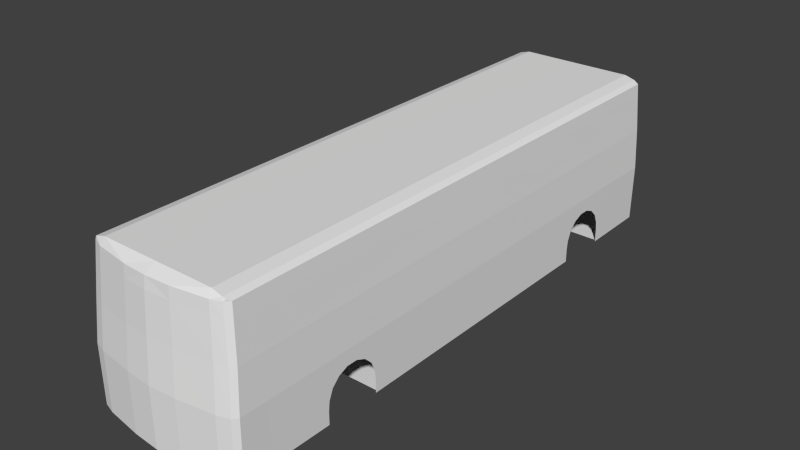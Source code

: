 # Source: busbus.blend  (saved by Blender 2.79.0; exported with 4.5.12 LTS)
import bpy
from mathutils import Matrix  # noqa: F401  (used for matrix-valued properties, if any)

bpy.ops.wm.read_factory_settings(use_empty=True)
scene = bpy.context.scene
scene.name = 'Scene'

# ---- collections
col_collection_1 = bpy.data.collections.new('Collection 1'); scene.collection.children.link(col_collection_1)

# ---- materials (node trees are filled in below, after node groups)
mat_material = bpy.data.materials.new('Material')
mat_material.alpha_threshold = 0.0
mat_material.use_transparent_shadow = False
mat_material.roughness = 0.5
mat_material.specular_intensity = 0.0

# ---- material node trees

# ---- world
world_world = bpy.data.worlds.new('World'); scene.world = world_world
world_world.color = (0.05088, 0.05088, 0.05088)
world_world.use_sun_shadow = False
world_world.sun_shadow_jitter_overblur = 0.0
world_world.cycles.sampling_method = 'NONE'
world_world.cycles.sample_map_resolution = 256

# ---- meshes
me_cube = bpy.data.meshes.new('Cube')
me_cube.from_pydata([(2.98e-08, -5.481, -0.01599), (2.98e-08, -5.481, 1.097), (2.98e-08, 5.514, 1.097), (2.98e-08, -2.349, -0.01599), (2.98e-08, -2.349, 2.943), (1.41, -2.349, 2.821), (1.531, -2.349, -0.01599), (1.531, -2.349, 1.097), (1.521, 5.514, -0.01599), (2.98e-08, -5.334, 2.821), (2.98e-08, 5.514, 2.943), (1.534, 5.514, 1.097), (2.98e-08, 5.514, -0.01599), (1.41, 5.514, 2.821), (1.41, -4.761, 2.821), (1.521, -4.883, -0.01599), (1.534, -4.883, 1.097), (2.98e-08, -5.414, 1.874), (1.492, -2.349, 1.874), (2.98e-08, 5.514, 1.874), (1.492, 5.514, 1.874), (1.492, -4.822, 1.874), (2.98e-08, -5.361, 2.604), (1.429, -2.349, 2.604), (2.98e-08, 5.514, 2.604), (1.429, 5.514, 2.604), (1.429, -4.775, 2.604), (0.5069, -5.445, -0.01599), (1.217, -5.339, -0.01599), (1.226, -5.339, 1.097), (0.5113, -5.445, 1.097), (1.143, -5.204, 2.821), (0.4699, -5.309, 2.821), (1.198, -5.272, 1.874), (0.4973, -5.377, 1.874), (1.156, -5.219, 2.604), (0.4762, -5.325, 2.604), (1.531, -3.505, -0.01599), (1.531, -3.505, 1.097), (1.41, -3.505, 2.821), (1.492, -3.505, 1.874), (1.429, -3.505, 2.604), (1.41, -4.644, 2.821), (1.521, -4.644, -0.01599), (1.534, -4.644, 1.097), (1.492, -4.644, 1.874), (1.429, -4.644, 2.604), (1.32, -2.349, 2.887), (1.32, 5.514, 2.887), (1.214, 5.514, 2.604), (1.118, -2.349, 2.944), (1.118, 5.514, 2.944), (1.029, 5.514, 2.604), (2.98e-08, -3.505, 2.943), (1.32, -3.505, 2.887), (1.118, -3.505, 2.944), (2.98e-08, -4.644, 2.943), (1.32, -4.644, 2.887), (1.118, -4.644, 2.944), (2.98e-08, -4.761, 2.943), (1.32, -4.761, 2.887), (1.118, -4.761, 2.944), (2.98e-08, -5.12, 2.943), (1.32, -5.12, 2.887), (1.118, -5.12, 2.944), (1.521, -5.177, -0.01599), (1.444, -5.268, -0.01599), (1.534, -5.177, 1.097), (1.457, -5.268, 1.097), (1.333, -5.134, 2.821), (1.41, -5.042, 2.821), (1.362, -5.101, 2.856), (1.492, -5.11, 1.874), (1.415, -5.201, 1.874), (1.429, -5.057, 2.604), (1.352, -5.15, 2.604), (1.531, -2.405, -0.01599), (1.531, -3.462, -0.01599), (1.531, -2.405, 0.2361), (1.531, -2.424, 0.4085), (1.531, -2.501, 0.596), (1.531, -2.645, 0.7394), (1.531, -2.832, 0.8171), (1.531, -3.035, 0.8171), (1.531, -3.222, 0.7394), (1.531, -3.366, 0.596), (1.531, -3.444, 0.4085), (1.531, -3.462, 0.2361), (1.531, 4.197, -0.01599), (1.531, 4.197, 1.097), (1.531, 3.042, -0.01599), (1.531, 3.042, 1.097), (1.531, 4.142, -0.01599), (1.531, 3.085, -0.01599), (1.531, 4.142, 0.2361), (1.531, 4.123, 0.4085), (1.531, 4.046, 0.596), (1.531, 3.902, 0.7394), (1.531, 3.715, 0.8171), (1.531, 3.512, 0.8171), (1.531, 3.324, 0.7394), (1.531, 3.181, 0.596), (1.531, 3.103, 0.4085), (1.531, 3.085, 0.2361), (1.41, 3.042, 2.821), (2.98e-08, 3.042, -0.01599), (2.98e-08, 3.042, 2.943), (1.492, 3.042, 1.874), (1.429, 3.042, 2.604), (1.32, 3.042, 2.887), (1.118, 3.042, 2.944), (2.98e-08, 4.199, 2.943), (1.492, 4.199, 1.874), (1.429, 4.199, 2.604), (1.32, 4.199, 2.887), (1.118, 4.199, 2.944), (1.41, 4.199, 2.821), (2.98e-08, 4.199, -0.01599)], [], [(36, 32, 9, 22), (52, 24, 10, 51), (8, 12, 2, 11), (27, 30, 1, 0), (14, 60, 63, 71, 70), (112, 89, 11, 20), (88, 117, 12, 8), (114, 116, 13, 48), (89, 88, 8, 11), (68, 73, 33, 29), (69, 71, 63), (33, 35, 36, 34), (113, 112, 20, 25), (73, 75, 35, 33), (11, 2, 19, 20), (30, 34, 17, 1), (75, 69, 31, 35), (116, 113, 25, 13), (115, 114, 48, 51), (34, 36, 22, 17), (72, 67, 16, 21), (29, 33, 34, 30), (67, 65, 15, 16), (28, 29, 30, 27), (74, 72, 21, 26), (35, 31, 32, 36), (42, 46, 41, 39), (46, 45, 40, 41), (45, 44, 38, 40), (44, 43, 37, 38), (16, 15, 43, 44), (21, 16, 44, 45), (26, 21, 45, 46), (14, 26, 46, 42), (25, 49, 48, 13), (111, 115, 51, 10), (49, 52, 51, 48), (47, 50, 55, 54), (5, 47, 54, 39), (50, 4, 53, 55), (39, 54, 57, 42), (54, 55, 58, 57), (55, 53, 56, 58), (42, 57, 60, 14), (58, 56, 59, 61), (57, 58, 61, 60), (70, 74, 26, 14), (60, 61, 64, 63), (61, 59, 62, 64), (69, 70, 71), (68, 66, 65, 67), (73, 68, 67, 72), (75, 73, 72, 74), (69, 75, 74, 70), (66, 68, 29, 28), (63, 64, 31, 69), (32, 31, 64), (64, 62, 32), (32, 62, 9), (6, 78, 76), (39, 41, 23, 5), (41, 40, 18, 23), (40, 38, 7, 18), (37, 87, 38), (7, 38, 83, 82), (6, 7, 78), (7, 79, 78), (7, 80, 79), (7, 81, 80), (7, 82, 81), (37, 77, 87), (38, 87, 86), (38, 86, 85), (38, 85, 84), (38, 84, 83), (88, 94, 92), (90, 103, 91), (89, 91, 99, 98), (88, 89, 94), (89, 95, 94), (89, 96, 95), (89, 97, 96), (89, 98, 97), (90, 93, 103), (91, 103, 102), (91, 102, 101), (91, 101, 100), (91, 100, 99), (4, 50, 110, 106), (50, 47, 109, 110), (5, 23, 108, 104), (23, 18, 107, 108), (7, 6, 90, 91), (47, 5, 104, 109), (6, 3, 105, 90), (18, 7, 91, 107), (106, 110, 115, 111), (110, 109, 114, 115), (104, 108, 113, 116), (108, 107, 112, 113), (109, 104, 116, 114), (107, 91, 89, 112), (25, 20, 49), (49, 20, 52), (20, 19, 52), (52, 19, 24)])
me_cube.materials.append(mat_material)
me_cube.use_remesh_preserve_volume = False
me_cube.use_remesh_preserve_attributes = False
me_cube.use_mirror_vertex_groups = False
me_cube.update()

# ---- objects
ob_headlight_l = bpy.data.objects.new('headlight_l', None)
ob_headlight_r = bpy.data.objects.new('headlight_r', None)
ob_taillight_r = bpy.data.objects.new('taillight_r', None)
ob_taillight_l = bpy.data.objects.new('taillight_l', None)
ob_exhaust = bpy.data.objects.new('exhaust', None)
ob_wheel_rl = bpy.data.objects.new('wheel_rl', None)
ob_wheel_rr = bpy.data.objects.new('wheel_rr', None)
ob_wheel_fr = bpy.data.objects.new('wheel_fr', None)
ob_wheel_fl = bpy.data.objects.new('wheel_fl', None)
ob_chassis = bpy.data.objects.new('chassis', me_cube)

# ---- transforms, parenting, visibility, modifiers, constraints
ob_headlight_l.location = (1.226, -5.339, 0.928)
ob_headlight_l.empty_image_offset = (0.0, 0.0)
ob_headlight_l.hide_viewport = True
ob_headlight_l.lineart.crease_threshold = 0.0
ob_headlight_r.location = (-1.226, -5.339, 0.928)
ob_headlight_r.empty_image_offset = (0.0, 0.0)
ob_headlight_r.hide_viewport = True
ob_headlight_r.lineart.crease_threshold = 0.0
ob_taillight_r.location = (-0.7405, 5.514, 0.4792)
ob_taillight_r.empty_image_offset = (0.0, 0.0)
ob_taillight_r.hide_viewport = True
ob_taillight_r.lineart.crease_threshold = 0.0
ob_taillight_l.location = (0.7405, 5.514, 0.4792)
ob_taillight_l.empty_image_offset = (0.0, 0.0)
ob_taillight_l.hide_viewport = True
ob_taillight_l.lineart.crease_threshold = 0.0
ob_exhaust.location = (0.2351, 5.514, 0.1176)
ob_exhaust.empty_image_offset = (0.0, 0.0)
ob_exhaust.hide_viewport = True
ob_exhaust.lineart.crease_threshold = 0.0
ob_wheel_rl.location = (1.265, 3.624, 0.2835)
ob_wheel_rl.empty_image_offset = (0.0, 0.0)
ob_wheel_rl.lineart.crease_threshold = 0.0
ob_wheel_rr.location = (-1.265, 3.624, 0.2835)
ob_wheel_rr.empty_image_offset = (0.0, 0.0)
ob_wheel_rr.lineart.crease_threshold = 0.0
ob_wheel_fr.location = (-1.265, -2.949, 0.285)
ob_wheel_fr.empty_image_offset = (0.0, 0.0)
ob_wheel_fr.lineart.crease_threshold = 0.0
ob_wheel_fl.location = (1.264, -2.949, 0.285)
ob_wheel_fl.empty_image_offset = (0.0, 0.0)
ob_wheel_fl.lineart.crease_threshold = 0.0
ob_chassis.location = (0.0, 0.0, 0.0)
ob_chassis.lock_scale = (True, False, False)
ob_chassis.lineart.crease_threshold = 0.0
_m = ob_chassis.modifiers.new('Mirror', 'MIRROR')

# ---- collection membership
col_collection_1.objects.link(ob_headlight_l)
col_collection_1.objects.link(ob_headlight_r)
col_collection_1.objects.link(ob_taillight_r)
col_collection_1.objects.link(ob_taillight_l)
col_collection_1.objects.link(ob_exhaust)
col_collection_1.objects.link(ob_wheel_rl)
col_collection_1.objects.link(ob_wheel_rr)
col_collection_1.objects.link(ob_wheel_fr)
col_collection_1.objects.link(ob_wheel_fl)
col_collection_1.objects.link(ob_chassis)

# ---- scene / render settings (as saved in the file)
scene.frame_start = 1; scene.frame_end = 250; scene.frame_set(1)
scene.render.engine = 'BLENDER_EEVEE_NEXT'
scene.render.resolution_percentage = 50
scene.render.dither_intensity = 0.0
scene.cycles.use_denoising = False
scene.cycles.samples = 10
scene.cycles.sampling_pattern = 'TABULATED_SOBOL'
scene.cycles.light_sampling_threshold = 0.0
scene.cycles.use_adaptive_sampling = False
scene.cycles.use_light_tree = False
scene.cycles.blur_glossy = 0.0
scene.cycles.pixel_filter_type = 'GAUSSIAN'
scene.cycles.sample_clamp_indirect = 0.0
scene.view_settings.view_transform = 'Standard'
bpy.context.view_layer.update()

# ---- added for rendering (the .blend has no active camera and no usable light): camera, sun
cam_auto = bpy.data.cameras.new('AutoCamera')
cam_auto.lens = 50.0
cam_auto.sensor_width = 36.0
cam_auto.clip_end = 1000.0
ob_auto_camera = bpy.data.objects.new('AutoCamera', cam_auto)
scene.collection.objects.link(ob_auto_camera)
ob_auto_camera.location = (10.911, -13.0769, 10.1926)
ob_auto_camera.rotation_euler = (1.09748, -7.21219e-08, 0.694738)
scene.camera = ob_auto_camera
light_auto_sun = bpy.data.lights.new('AutoSun', 'SUN')
light_auto_sun.energy = 3.0
light_auto_sun.angle = 0.0523599
ob_auto_sun = bpy.data.objects.new('AutoSun', light_auto_sun)
scene.collection.objects.link(ob_auto_sun)
ob_auto_sun.rotation_euler = (0.872665, 0.174533, 0.523599)
bpy.context.view_layer.update()
